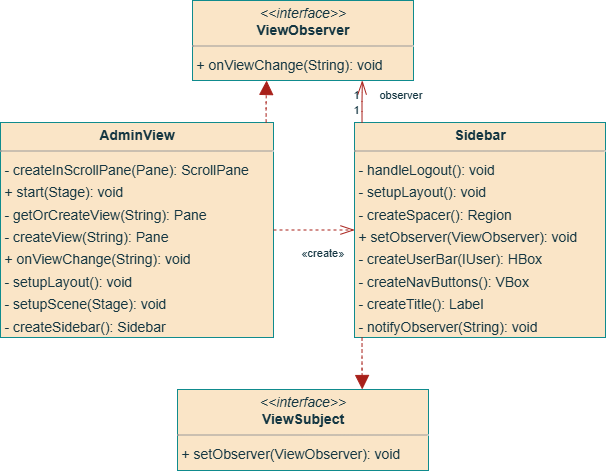

The diagram above was exported from draw.io. Its source (the exported page's mxGraphModel, read from the mxfile embedded in the PNG):
<mxGraphModel dx="1442" dy="527" grid="1" gridSize="10" guides="1" tooltips="1" connect="1" arrows="1" fold="1" page="0" pageScale="1" pageWidth="827" pageHeight="1169" background="none" math="0" shadow="0">
  <root>
    <mxCell id="0" />
    <mxCell id="1" parent="0" />
    <mxCell id="node3" value="&lt;p style=&quot;margin:0px;margin-top:4px;text-align:center;&quot;&gt;&lt;b&gt;AdminView&lt;/b&gt;&lt;/p&gt;&lt;hr size=&quot;1&quot;/&gt;&lt;p style=&quot;margin:0 0 0 4px;line-height:1.6;&quot;&gt;- createInScrollPane(Pane): ScrollPane&lt;br/&gt;+ start(Stage): void&lt;br/&gt;- getOrCreateView(String): Pane&lt;br/&gt;- createView(String): Pane&lt;br/&gt;+ onViewChange(String): void&lt;br/&gt;- setupLayout(): void&lt;br/&gt;- setupScene(Stage): void&lt;br/&gt;- createSidebar(): Sidebar&lt;/p&gt;" style="verticalAlign=top;align=left;overflow=fill;fontSize=14;fontFamily=Helvetica;html=1;rounded=0;shadow=0;comic=0;labelBackgroundColor=none;strokeWidth=1;fillColor=#FAE5C7;strokeColor=#0F8B8D;fontColor=#143642;" parent="1" vertex="1">
      <mxGeometry x="-207" y="132" width="273" height="215" as="geometry" />
    </mxCell>
    <mxCell id="node1" value="&lt;p style=&quot;margin:0px;margin-top:4px;text-align:center;&quot;&gt;&lt;b&gt;Sidebar&lt;/b&gt;&lt;/p&gt;&lt;hr size=&quot;1&quot;/&gt;&lt;p style=&quot;margin:0 0 0 4px;line-height:1.6;&quot;&gt;- handleLogout(): void&lt;br/&gt;- setupLayout(): void&lt;br/&gt;- createSpacer(): Region&lt;br/&gt;+ setObserver(ViewObserver): void&lt;br/&gt;- createUserBar(IUser): HBox&lt;br/&gt;- createNavButtons(): VBox&lt;br/&gt;- createTitle(): Label&lt;br/&gt;- notifyObserver(String): void&lt;/p&gt;" style="verticalAlign=top;align=left;overflow=fill;fontSize=14;fontFamily=Helvetica;html=1;rounded=0;shadow=0;comic=0;labelBackgroundColor=none;strokeWidth=1;fillColor=#FAE5C7;strokeColor=#0F8B8D;fontColor=#143642;" parent="1" vertex="1">
      <mxGeometry x="147" y="132" width="251" height="215" as="geometry" />
    </mxCell>
    <mxCell id="node0" value="&lt;p style=&quot;margin:0px;margin-top:4px;text-align:center;&quot;&gt;&lt;i&gt;&amp;lt;&amp;lt;interface&amp;gt;&amp;gt;&lt;/i&gt;&lt;br/&gt;&lt;b&gt;ViewObserver&lt;/b&gt;&lt;/p&gt;&lt;hr size=&quot;1&quot;/&gt;&lt;p style=&quot;margin:0 0 0 4px;line-height:1.6;&quot;&gt;+ onViewChange(String): void&lt;/p&gt;" style="verticalAlign=top;align=left;overflow=fill;fontSize=14;fontFamily=Helvetica;html=1;rounded=0;shadow=0;comic=0;labelBackgroundColor=none;strokeWidth=1;fillColor=#FAE5C7;strokeColor=#0F8B8D;fontColor=#143642;" parent="1" vertex="1">
      <mxGeometry x="-15" y="10" width="221" height="80" as="geometry" />
    </mxCell>
    <mxCell id="node2" value="&lt;p style=&quot;margin:0px;margin-top:4px;text-align:center;&quot;&gt;&lt;i&gt;&amp;lt;&amp;lt;interface&amp;gt;&amp;gt;&lt;/i&gt;&lt;br/&gt;&lt;b&gt;ViewSubject&lt;/b&gt;&lt;/p&gt;&lt;hr size=&quot;1&quot;/&gt;&lt;p style=&quot;margin:0 0 0 4px;line-height:1.6;&quot;&gt;+ setObserver(ViewObserver): void&lt;/p&gt;" style="verticalAlign=top;align=left;overflow=fill;fontSize=14;fontFamily=Helvetica;html=1;rounded=0;shadow=0;comic=0;labelBackgroundColor=none;strokeWidth=1;fillColor=#FAE5C7;strokeColor=#0F8B8D;fontColor=#143642;" parent="1" vertex="1">
      <mxGeometry x="-30" y="399" width="251" height="81" as="geometry" />
    </mxCell>
    <mxCell id="edge0" value="" style="html=1;rounded=1;edgeStyle=orthogonalEdgeStyle;dashed=1;startArrow=none;endArrow=openThin;endSize=12;strokeColor=#A8201A;exitX=1.000;exitY=0.500;exitDx=0;exitDy=0;entryX=0.000;entryY=0.500;entryDx=0;entryDy=0;labelBackgroundColor=none;fontColor=default;" parent="1" source="node3" target="node1" edge="1">
      <mxGeometry width="50" height="50" relative="1" as="geometry">
        <Array as="points" />
      </mxGeometry>
    </mxCell>
    <mxCell id="label2" value="«create»" style="edgeLabel;resizable=0;html=1;align=left;verticalAlign=top;strokeColor=#0F8B8D;labelBackgroundColor=none;fontColor=#143642;" parent="edge0" vertex="1" connectable="0">
      <mxGeometry x="92" y="249" as="geometry" />
    </mxCell>
    <mxCell id="edge2" value="" style="html=1;rounded=1;edgeStyle=orthogonalEdgeStyle;dashed=1;startArrow=none;endArrow=block;endSize=12;strokeColor=#A8201A;exitX=0.973;exitY=0.000;exitDx=0;exitDy=0;entryX=0.335;entryY=1.001;entryDx=0;entryDy=0;labelBackgroundColor=none;fontColor=default;" parent="1" source="node3" target="node0" edge="1">
      <mxGeometry width="50" height="50" relative="1" as="geometry">
        <Array as="points" />
      </mxGeometry>
    </mxCell>
    <mxCell id="edge3" value="" style="html=1;rounded=1;edgeStyle=orthogonalEdgeStyle;dashed=0;startArrow=diamondThinstartSize=12;endArrow=openThin;endSize=12;strokeColor=#A8201A;exitX=0.030;exitY=0.000;exitDx=0;exitDy=0;entryX=0.769;entryY=1.001;entryDx=0;entryDy=0;labelBackgroundColor=none;fontColor=default;" parent="1" source="node1" target="node0" edge="1">
      <mxGeometry width="50" height="50" relative="1" as="geometry">
        <Array as="points" />
      </mxGeometry>
    </mxCell>
    <mxCell id="label18" value="1" style="edgeLabel;resizable=0;html=1;align=left;verticalAlign=top;strokeColor=#0F8B8D;labelBackgroundColor=none;fontColor=#143642;" parent="edge3" vertex="1" connectable="0">
      <mxGeometry x="144" y="106" as="geometry" />
    </mxCell>
    <mxCell id="label22" value="1" style="edgeLabel;resizable=0;html=1;align=left;verticalAlign=top;strokeColor=#0F8B8D;labelBackgroundColor=none;fontColor=#143642;" parent="edge3" vertex="1" connectable="0">
      <mxGeometry x="144" y="91" as="geometry" />
    </mxCell>
    <mxCell id="label23" value="observer" style="edgeLabel;resizable=0;html=1;align=left;verticalAlign=top;strokeColor=#0F8B8D;labelBackgroundColor=none;fontColor=#143642;" parent="edge3" vertex="1" connectable="0">
      <mxGeometry x="170" y="91" as="geometry" />
    </mxCell>
    <mxCell id="edge1" value="" style="html=1;rounded=1;edgeStyle=orthogonalEdgeStyle;dashed=1;startArrow=none;endArrow=block;endSize=12;strokeColor=#A8201A;exitX=0.030;exitY=1.000;exitDx=0;exitDy=0;entryX=0.736;entryY=0.000;entryDx=0;entryDy=0;labelBackgroundColor=none;fontColor=default;" parent="1" source="node1" target="node2" edge="1">
      <mxGeometry width="50" height="50" relative="1" as="geometry">
        <Array as="points" />
      </mxGeometry>
    </mxCell>
  </root>
</mxGraphModel>